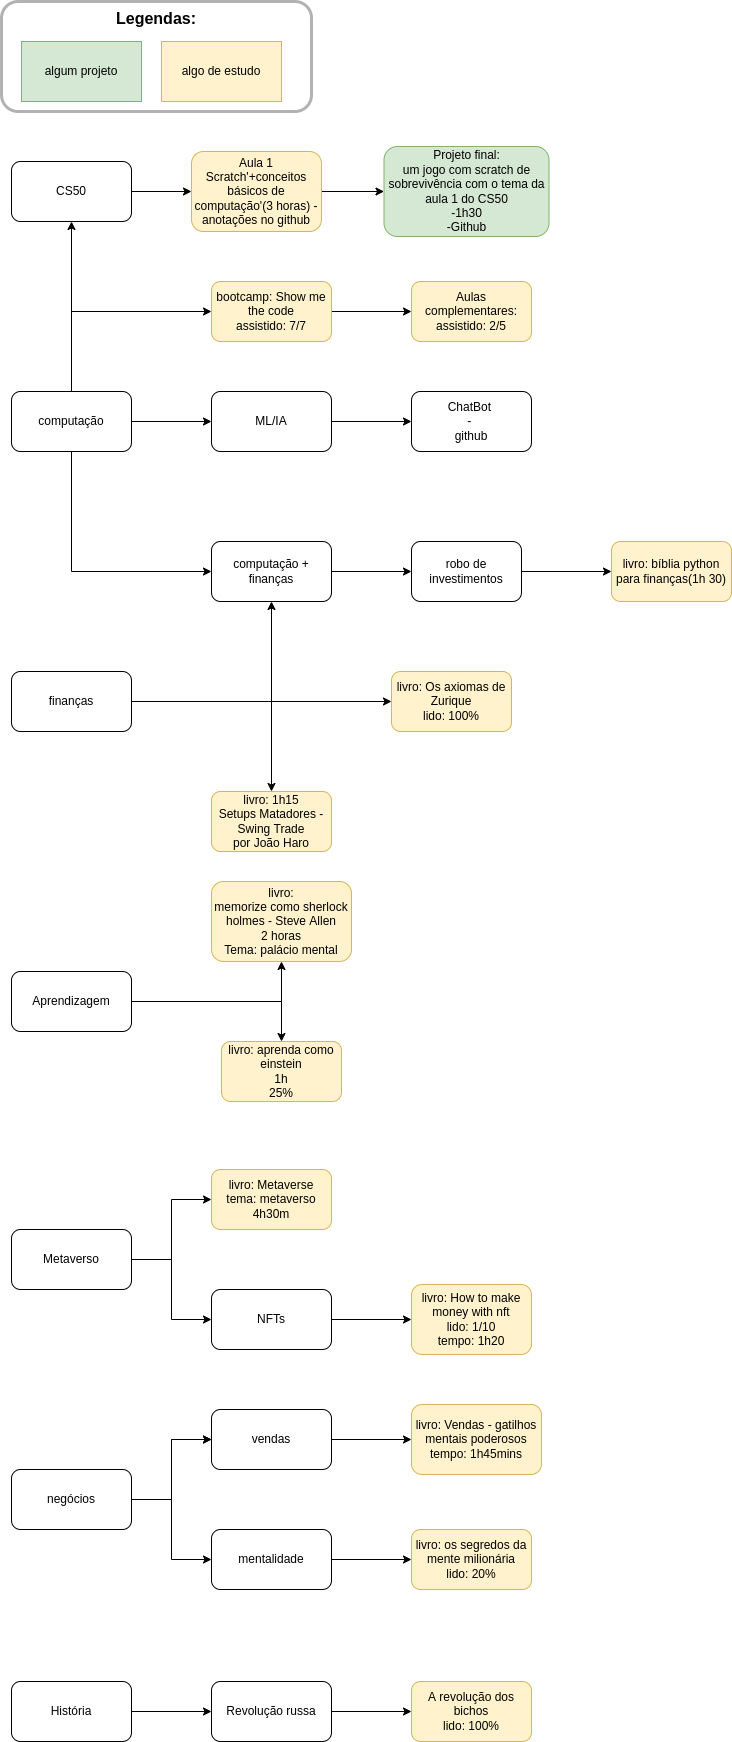

The diagram above was exported from draw.io. Its source (the exported page's mxGraphModel, read from the mxfile embedded in the PNG):
<mxGraphModel dx="1350" dy="878" grid="1" gridSize="10" guides="1" tooltips="1" connect="1" arrows="1" fold="1" page="1" pageScale="1" pageWidth="2500" pageHeight="1000" math="0" shadow="0">
  <root>
    <mxCell id="0" />
    <mxCell id="1" parent="0" />
    <mxCell id="HqooWimb8NqNPYKrkHc9-1" value="" style="edgeStyle=orthogonalEdgeStyle;rounded=0;orthogonalLoop=1;jettySize=auto;html=1;" parent="1" source="HqooWimb8NqNPYKrkHc9-2" target="HqooWimb8NqNPYKrkHc9-4" edge="1">
      <mxGeometry relative="1" as="geometry" />
    </mxCell>
    <mxCell id="78G1tEgX5QgwSWwoqBa3-2" value="" style="edgeStyle=orthogonalEdgeStyle;rounded=0;orthogonalLoop=1;jettySize=auto;html=1;" parent="1" source="HqooWimb8NqNPYKrkHc9-2" target="78G1tEgX5QgwSWwoqBa3-1" edge="1">
      <mxGeometry relative="1" as="geometry" />
    </mxCell>
    <mxCell id="th-7uO43FKWBNzGRh4X7-2" value="" style="edgeStyle=orthogonalEdgeStyle;rounded=0;orthogonalLoop=1;jettySize=auto;html=1;" parent="1" source="HqooWimb8NqNPYKrkHc9-2" target="th-7uO43FKWBNzGRh4X7-1" edge="1">
      <mxGeometry relative="1" as="geometry">
        <Array as="points">
          <mxPoint x="80" y="490" />
        </Array>
      </mxGeometry>
    </mxCell>
    <mxCell id="HqooWimb8NqNPYKrkHc9-2" value="computação" style="rounded=1;whiteSpace=wrap;html=1;" parent="1" vertex="1">
      <mxGeometry x="20" y="570" width="120" height="60" as="geometry" />
    </mxCell>
    <mxCell id="HqooWimb8NqNPYKrkHc9-3" value="" style="edgeStyle=orthogonalEdgeStyle;rounded=0;orthogonalLoop=1;jettySize=auto;html=1;" parent="1" source="HqooWimb8NqNPYKrkHc9-4" target="HqooWimb8NqNPYKrkHc9-6" edge="1">
      <mxGeometry relative="1" as="geometry" />
    </mxCell>
    <mxCell id="HqooWimb8NqNPYKrkHc9-4" value="CS50" style="whiteSpace=wrap;html=1;rounded=1;" parent="1" vertex="1">
      <mxGeometry x="20" y="340" width="120" height="60" as="geometry" />
    </mxCell>
    <mxCell id="HqooWimb8NqNPYKrkHc9-19" value="" style="edgeStyle=orthogonalEdgeStyle;rounded=0;orthogonalLoop=1;jettySize=auto;html=1;" parent="1" source="HqooWimb8NqNPYKrkHc9-6" target="HqooWimb8NqNPYKrkHc9-18" edge="1">
      <mxGeometry relative="1" as="geometry" />
    </mxCell>
    <mxCell id="HqooWimb8NqNPYKrkHc9-6" value="Aula 1&lt;br&gt;Scratch'+conceitos básicos de computação'(3 horas) - anotações no github" style="whiteSpace=wrap;html=1;rounded=1;fillColor=#fff2cc;strokeColor=#d6b656;" parent="1" vertex="1">
      <mxGeometry x="200" y="330" width="130" height="80" as="geometry" />
    </mxCell>
    <mxCell id="HqooWimb8NqNPYKrkHc9-8" value="" style="edgeStyle=orthogonalEdgeStyle;rounded=0;orthogonalLoop=1;jettySize=auto;html=1;" parent="1" source="HqooWimb8NqNPYKrkHc9-9" target="HqooWimb8NqNPYKrkHc9-11" edge="1">
      <mxGeometry relative="1" as="geometry" />
    </mxCell>
    <mxCell id="78G1tEgX5QgwSWwoqBa3-6" value="" style="edgeStyle=orthogonalEdgeStyle;rounded=0;orthogonalLoop=1;jettySize=auto;html=1;" parent="1" source="HqooWimb8NqNPYKrkHc9-9" target="78G1tEgX5QgwSWwoqBa3-5" edge="1">
      <mxGeometry relative="1" as="geometry" />
    </mxCell>
    <mxCell id="HqooWimb8NqNPYKrkHc9-9" value="finanças" style="rounded=1;whiteSpace=wrap;html=1;" parent="1" vertex="1">
      <mxGeometry x="20" y="850" width="120" height="60" as="geometry" />
    </mxCell>
    <mxCell id="HqooWimb8NqNPYKrkHc9-10" value="" style="edgeStyle=orthogonalEdgeStyle;rounded=0;orthogonalLoop=1;jettySize=auto;html=1;" parent="1" source="HqooWimb8NqNPYKrkHc9-11" target="HqooWimb8NqNPYKrkHc9-14" edge="1">
      <mxGeometry relative="1" as="geometry" />
    </mxCell>
    <mxCell id="HqooWimb8NqNPYKrkHc9-11" value="computação + finanças" style="rounded=1;whiteSpace=wrap;html=1;" parent="1" vertex="1">
      <mxGeometry x="220" y="720" width="120" height="60" as="geometry" />
    </mxCell>
    <mxCell id="HqooWimb8NqNPYKrkHc9-12" value="" style="endArrow=classic;html=1;rounded=0;entryX=0;entryY=0.5;entryDx=0;entryDy=0;exitX=0.5;exitY=1;exitDx=0;exitDy=0;" parent="1" source="HqooWimb8NqNPYKrkHc9-2" target="HqooWimb8NqNPYKrkHc9-11" edge="1">
      <mxGeometry width="50" height="50" relative="1" as="geometry">
        <mxPoint x="380" y="790" as="sourcePoint" />
        <mxPoint x="430" y="740" as="targetPoint" />
        <Array as="points">
          <mxPoint x="80" y="750" />
        </Array>
      </mxGeometry>
    </mxCell>
    <mxCell id="HqooWimb8NqNPYKrkHc9-13" value="" style="edgeStyle=orthogonalEdgeStyle;rounded=0;orthogonalLoop=1;jettySize=auto;html=1;" parent="1" source="HqooWimb8NqNPYKrkHc9-14" target="HqooWimb8NqNPYKrkHc9-15" edge="1">
      <mxGeometry relative="1" as="geometry" />
    </mxCell>
    <mxCell id="HqooWimb8NqNPYKrkHc9-14" value="robo de investimentos" style="rounded=1;whiteSpace=wrap;html=1;" parent="1" vertex="1">
      <mxGeometry x="420" y="720" width="110" height="60" as="geometry" />
    </mxCell>
    <mxCell id="HqooWimb8NqNPYKrkHc9-15" value="livro: bíblia python para finanças(1h 30)" style="rounded=1;whiteSpace=wrap;html=1;fillColor=#fff2cc;strokeColor=#d6b656;" parent="1" vertex="1">
      <mxGeometry x="620" y="720" width="120" height="60" as="geometry" />
    </mxCell>
    <mxCell id="HqooWimb8NqNPYKrkHc9-16" value="algum projeto" style="rounded=0;whiteSpace=wrap;html=1;fillColor=#d5e8d4;strokeColor=#82b366;" parent="1" vertex="1">
      <mxGeometry x="30" y="220" width="120" height="60" as="geometry" />
    </mxCell>
    <mxCell id="HqooWimb8NqNPYKrkHc9-17" value="algo de estudo" style="rounded=0;whiteSpace=wrap;html=1;fillColor=#fff2cc;strokeColor=#d6b656;" parent="1" vertex="1">
      <mxGeometry x="170" y="220" width="120" height="60" as="geometry" />
    </mxCell>
    <mxCell id="HqooWimb8NqNPYKrkHc9-18" value="&lt;span&gt;Projeto final:&lt;/span&gt;&lt;br&gt;&lt;span&gt;um jogo com scratch de sobrevivência com o tema da aula 1 do CS50&lt;/span&gt;&lt;br&gt;&lt;span&gt;-1h30&lt;/span&gt;&lt;br&gt;&lt;span&gt;-Github&lt;/span&gt;" style="whiteSpace=wrap;html=1;fillColor=#d5e8d4;strokeColor=#82b366;rounded=1;" parent="1" vertex="1">
      <mxGeometry x="392.5" y="325" width="165" height="90" as="geometry" />
    </mxCell>
    <mxCell id="HqooWimb8NqNPYKrkHc9-20" value="&lt;font style=&quot;font-size: 16px&quot;&gt;&lt;b&gt;&lt;font style=&quot;font-size: 16px&quot;&gt;Legendas:&lt;br&gt;&lt;/font&gt;&lt;br&gt;&lt;br&gt;&lt;br&gt;&lt;/b&gt;&lt;br&gt;&lt;/font&gt;" style="rounded=1;opacity=30;shadow=0;glass=0;sketch=0;fillColor=none;strokeColor=#000000;strokeWidth=3;html=1;whiteSpace=wrap;" parent="1" vertex="1">
      <mxGeometry x="10" y="180" width="310" height="110" as="geometry" />
    </mxCell>
    <mxCell id="7HRRvFqfDj7pb3AEnHog-3" value="" style="edgeStyle=orthogonalEdgeStyle;rounded=0;orthogonalLoop=1;jettySize=auto;html=1;" parent="1" source="7HRRvFqfDj7pb3AEnHog-1" target="7HRRvFqfDj7pb3AEnHog-2" edge="1">
      <mxGeometry relative="1" as="geometry" />
    </mxCell>
    <mxCell id="oIZ69_ZTi7P20APm46cc-8" value="" style="edgeStyle=orthogonalEdgeStyle;rounded=0;orthogonalLoop=1;jettySize=auto;html=1;" parent="1" source="7HRRvFqfDj7pb3AEnHog-1" target="oIZ69_ZTi7P20APm46cc-7" edge="1">
      <mxGeometry relative="1" as="geometry" />
    </mxCell>
    <mxCell id="7HRRvFqfDj7pb3AEnHog-1" value="Aprendizagem" style="rounded=1;whiteSpace=wrap;html=1;" parent="1" vertex="1">
      <mxGeometry x="20" y="1150" width="120" height="60" as="geometry" />
    </mxCell>
    <mxCell id="7HRRvFqfDj7pb3AEnHog-2" value="livro:&lt;br&gt;memorize como sherlock holmes - Steve Allen&lt;br&gt;2 horas&lt;br&gt;Tema: palácio mental" style="whiteSpace=wrap;html=1;rounded=1;fillColor=#fff2cc;strokeColor=#d6b656;" parent="1" vertex="1">
      <mxGeometry x="220" y="1060" width="140" height="80" as="geometry" />
    </mxCell>
    <mxCell id="78G1tEgX5QgwSWwoqBa3-4" value="" style="edgeStyle=orthogonalEdgeStyle;rounded=0;orthogonalLoop=1;jettySize=auto;html=1;" parent="1" source="78G1tEgX5QgwSWwoqBa3-1" target="78G1tEgX5QgwSWwoqBa3-3" edge="1">
      <mxGeometry relative="1" as="geometry" />
    </mxCell>
    <mxCell id="78G1tEgX5QgwSWwoqBa3-1" value="ML/IA" style="whiteSpace=wrap;html=1;rounded=1;" parent="1" vertex="1">
      <mxGeometry x="220" y="570" width="120" height="60" as="geometry" />
    </mxCell>
    <mxCell id="78G1tEgX5QgwSWwoqBa3-3" value="ChatBot &lt;br&gt;- &lt;br&gt;github" style="whiteSpace=wrap;html=1;rounded=1;" parent="1" vertex="1">
      <mxGeometry x="420" y="570" width="120" height="60" as="geometry" />
    </mxCell>
    <mxCell id="78G1tEgX5QgwSWwoqBa3-5" value="livro: 1h15&lt;br&gt;Setups Matadores - Swing Trade&lt;br&gt;por João Haro" style="whiteSpace=wrap;html=1;rounded=1;fillColor=#fff2cc;strokeColor=#d6b656;" parent="1" vertex="1">
      <mxGeometry x="220" y="970" width="120" height="60" as="geometry" />
    </mxCell>
    <mxCell id="78G1tEgX5QgwSWwoqBa3-9" value="" style="edgeStyle=orthogonalEdgeStyle;rounded=0;orthogonalLoop=1;jettySize=auto;html=1;" parent="1" source="78G1tEgX5QgwSWwoqBa3-7" target="78G1tEgX5QgwSWwoqBa3-8" edge="1">
      <mxGeometry relative="1" as="geometry" />
    </mxCell>
    <mxCell id="78G1tEgX5QgwSWwoqBa3-7" value="Metaverso" style="rounded=1;whiteSpace=wrap;html=1;" parent="1" vertex="1">
      <mxGeometry x="20" y="1408" width="120" height="60" as="geometry" />
    </mxCell>
    <mxCell id="78G1tEgX5QgwSWwoqBa3-8" value="livro: Metaverse&lt;br&gt;tema: metaverso&lt;br&gt;4h30m" style="whiteSpace=wrap;html=1;rounded=1;fillColor=#fff2cc;strokeColor=#d6b656;" parent="1" vertex="1">
      <mxGeometry x="220" y="1348" width="120" height="60" as="geometry" />
    </mxCell>
    <mxCell id="-Lu8VP_Wb9shxh-caJVO-3" value="" style="edgeStyle=orthogonalEdgeStyle;rounded=0;orthogonalLoop=1;jettySize=auto;html=1;" parent="1" source="-Lu8VP_Wb9shxh-caJVO-1" target="-Lu8VP_Wb9shxh-caJVO-2" edge="1">
      <mxGeometry relative="1" as="geometry" />
    </mxCell>
    <mxCell id="DBwzxsC-fnQSIMs8K__Q-1" value="" style="edgeStyle=orthogonalEdgeStyle;rounded=0;orthogonalLoop=1;jettySize=auto;html=1;" parent="1" source="-Lu8VP_Wb9shxh-caJVO-1" target="-Lu8VP_Wb9shxh-caJVO-2" edge="1">
      <mxGeometry relative="1" as="geometry" />
    </mxCell>
    <mxCell id="-Lu8VP_Wb9shxh-caJVO-1" value="negócios" style="rounded=1;whiteSpace=wrap;html=1;" parent="1" vertex="1">
      <mxGeometry x="20" y="1648" width="120" height="60" as="geometry" />
    </mxCell>
    <mxCell id="-Lu8VP_Wb9shxh-caJVO-5" value="" style="edgeStyle=orthogonalEdgeStyle;rounded=0;orthogonalLoop=1;jettySize=auto;html=1;" parent="1" source="-Lu8VP_Wb9shxh-caJVO-2" target="-Lu8VP_Wb9shxh-caJVO-4" edge="1">
      <mxGeometry relative="1" as="geometry" />
    </mxCell>
    <mxCell id="-Lu8VP_Wb9shxh-caJVO-2" value="vendas" style="whiteSpace=wrap;html=1;rounded=1;" parent="1" vertex="1">
      <mxGeometry x="220" y="1588" width="120" height="60" as="geometry" />
    </mxCell>
    <mxCell id="-Lu8VP_Wb9shxh-caJVO-4" value="livro: Vendas - gatilhos mentais poderosos&lt;br&gt;tempo: 1h45mins" style="whiteSpace=wrap;html=1;rounded=1;fillColor=#fff2cc;strokeColor=#d6b656;" parent="1" vertex="1">
      <mxGeometry x="420" y="1583" width="130" height="70" as="geometry" />
    </mxCell>
    <mxCell id="oIZ69_ZTi7P20APm46cc-4" value="" style="edgeStyle=orthogonalEdgeStyle;rounded=0;orthogonalLoop=1;jettySize=auto;html=1;" parent="1" source="oIZ69_ZTi7P20APm46cc-1" target="oIZ69_ZTi7P20APm46cc-3" edge="1">
      <mxGeometry relative="1" as="geometry" />
    </mxCell>
    <mxCell id="oIZ69_ZTi7P20APm46cc-1" value="NFTs" style="rounded=1;whiteSpace=wrap;html=1;" parent="1" vertex="1">
      <mxGeometry x="220" y="1468" width="120" height="60" as="geometry" />
    </mxCell>
    <mxCell id="oIZ69_ZTi7P20APm46cc-2" value="" style="endArrow=classic;html=1;rounded=0;exitX=1;exitY=0.5;exitDx=0;exitDy=0;entryX=0;entryY=0.5;entryDx=0;entryDy=0;" parent="1" source="78G1tEgX5QgwSWwoqBa3-7" target="oIZ69_ZTi7P20APm46cc-1" edge="1">
      <mxGeometry width="50" height="50" relative="1" as="geometry">
        <mxPoint x="280" y="1258" as="sourcePoint" />
        <mxPoint x="330" y="1208" as="targetPoint" />
        <Array as="points">
          <mxPoint x="180" y="1438" />
          <mxPoint x="180" y="1498" />
        </Array>
      </mxGeometry>
    </mxCell>
    <mxCell id="oIZ69_ZTi7P20APm46cc-3" value="livro: How to make money with nft&lt;br&gt;lido: 1/10&lt;br&gt;tempo: 1h20" style="rounded=1;whiteSpace=wrap;html=1;fillColor=#fff2cc;strokeColor=#d6b656;" parent="1" vertex="1">
      <mxGeometry x="420" y="1463" width="120" height="70" as="geometry" />
    </mxCell>
    <mxCell id="oIZ69_ZTi7P20APm46cc-7" value="livro: aprenda como einstein&lt;br&gt;1h&lt;br&gt;25%" style="whiteSpace=wrap;html=1;rounded=1;fillColor=#fff2cc;strokeColor=#d6b656;" parent="1" vertex="1">
      <mxGeometry x="230" y="1220" width="120" height="60" as="geometry" />
    </mxCell>
    <mxCell id="n6WBt4vFfVzLE_xZDwsq-1" value="" style="endArrow=classic;html=1;rounded=0;exitX=1;exitY=0.5;exitDx=0;exitDy=0;" parent="1" source="HqooWimb8NqNPYKrkHc9-9" edge="1">
      <mxGeometry width="50" height="50" relative="1" as="geometry">
        <mxPoint x="660" y="900" as="sourcePoint" />
        <mxPoint x="400" y="880" as="targetPoint" />
        <Array as="points">
          <mxPoint x="280" y="880" />
        </Array>
      </mxGeometry>
    </mxCell>
    <mxCell id="n6WBt4vFfVzLE_xZDwsq-2" value="livro: Os axiomas de Zurique&lt;br&gt;lido: 100%" style="rounded=1;whiteSpace=wrap;html=1;fillColor=#fff2cc;strokeColor=#d6b656;" parent="1" vertex="1">
      <mxGeometry x="400" y="850" width="120" height="60" as="geometry" />
    </mxCell>
    <mxCell id="DBwzxsC-fnQSIMs8K__Q-5" value="" style="edgeStyle=orthogonalEdgeStyle;rounded=0;orthogonalLoop=1;jettySize=auto;html=1;" parent="1" source="DBwzxsC-fnQSIMs8K__Q-2" target="DBwzxsC-fnQSIMs8K__Q-4" edge="1">
      <mxGeometry relative="1" as="geometry" />
    </mxCell>
    <mxCell id="DBwzxsC-fnQSIMs8K__Q-2" value="mentalidade" style="rounded=1;whiteSpace=wrap;html=1;" parent="1" vertex="1">
      <mxGeometry x="220" y="1708" width="120" height="60" as="geometry" />
    </mxCell>
    <mxCell id="DBwzxsC-fnQSIMs8K__Q-3" value="" style="endArrow=classic;html=1;rounded=0;exitX=1;exitY=0.5;exitDx=0;exitDy=0;entryX=0;entryY=0.5;entryDx=0;entryDy=0;" parent="1" source="-Lu8VP_Wb9shxh-caJVO-1" target="DBwzxsC-fnQSIMs8K__Q-2" edge="1">
      <mxGeometry width="50" height="50" relative="1" as="geometry">
        <mxPoint x="660" y="1690" as="sourcePoint" />
        <mxPoint x="170" y="1710" as="targetPoint" />
        <Array as="points">
          <mxPoint x="180" y="1678" />
          <mxPoint x="180" y="1738" />
        </Array>
      </mxGeometry>
    </mxCell>
    <mxCell id="DBwzxsC-fnQSIMs8K__Q-4" value="livro: os segredos da mente milionária&lt;br&gt;lido: 20%" style="whiteSpace=wrap;html=1;rounded=1;fillColor=#fff2cc;strokeColor=#d6b656;" parent="1" vertex="1">
      <mxGeometry x="420" y="1708" width="120" height="60" as="geometry" />
    </mxCell>
    <mxCell id="6Qi4Ou1KrIt7y5DrtKKQ-3" value="" style="edgeStyle=orthogonalEdgeStyle;rounded=0;orthogonalLoop=1;jettySize=auto;html=1;" parent="1" source="6Qi4Ou1KrIt7y5DrtKKQ-1" target="6Qi4Ou1KrIt7y5DrtKKQ-2" edge="1">
      <mxGeometry relative="1" as="geometry" />
    </mxCell>
    <mxCell id="6Qi4Ou1KrIt7y5DrtKKQ-1" value="História" style="rounded=1;whiteSpace=wrap;html=1;" parent="1" vertex="1">
      <mxGeometry x="20" y="1860" width="120" height="60" as="geometry" />
    </mxCell>
    <mxCell id="6Qi4Ou1KrIt7y5DrtKKQ-5" value="" style="edgeStyle=orthogonalEdgeStyle;rounded=0;orthogonalLoop=1;jettySize=auto;html=1;" parent="1" source="6Qi4Ou1KrIt7y5DrtKKQ-2" target="6Qi4Ou1KrIt7y5DrtKKQ-4" edge="1">
      <mxGeometry relative="1" as="geometry" />
    </mxCell>
    <mxCell id="6Qi4Ou1KrIt7y5DrtKKQ-2" value="Revolução russa" style="whiteSpace=wrap;html=1;rounded=1;" parent="1" vertex="1">
      <mxGeometry x="220" y="1860" width="120" height="60" as="geometry" />
    </mxCell>
    <mxCell id="6Qi4Ou1KrIt7y5DrtKKQ-4" value="A revolução dos bichos&lt;br&gt;lido: 100%" style="whiteSpace=wrap;html=1;rounded=1;fillColor=#fff2cc;strokeColor=#d6b656;" parent="1" vertex="1">
      <mxGeometry x="420" y="1860" width="120" height="60" as="geometry" />
    </mxCell>
    <mxCell id="5rGVWFzCaYOb8haS3eLF-2" value="" style="edgeStyle=orthogonalEdgeStyle;rounded=0;orthogonalLoop=1;jettySize=auto;html=1;" parent="1" source="th-7uO43FKWBNzGRh4X7-1" target="5rGVWFzCaYOb8haS3eLF-1" edge="1">
      <mxGeometry relative="1" as="geometry" />
    </mxCell>
    <mxCell id="th-7uO43FKWBNzGRh4X7-1" value="bootcamp: Show me the code&lt;br&gt;assistido: 7/7" style="whiteSpace=wrap;html=1;rounded=1;fillColor=#fff2cc;strokeColor=#d6b656;" parent="1" vertex="1">
      <mxGeometry x="220" y="460" width="120" height="60" as="geometry" />
    </mxCell>
    <mxCell id="5rGVWFzCaYOb8haS3eLF-1" value="Aulas complementares:&lt;br&gt;assistido: 2/5" style="whiteSpace=wrap;html=1;fillColor=#fff2cc;strokeColor=#d6b656;rounded=1;" parent="1" vertex="1">
      <mxGeometry x="420" y="460" width="120" height="60" as="geometry" />
    </mxCell>
  </root>
</mxGraphModel>